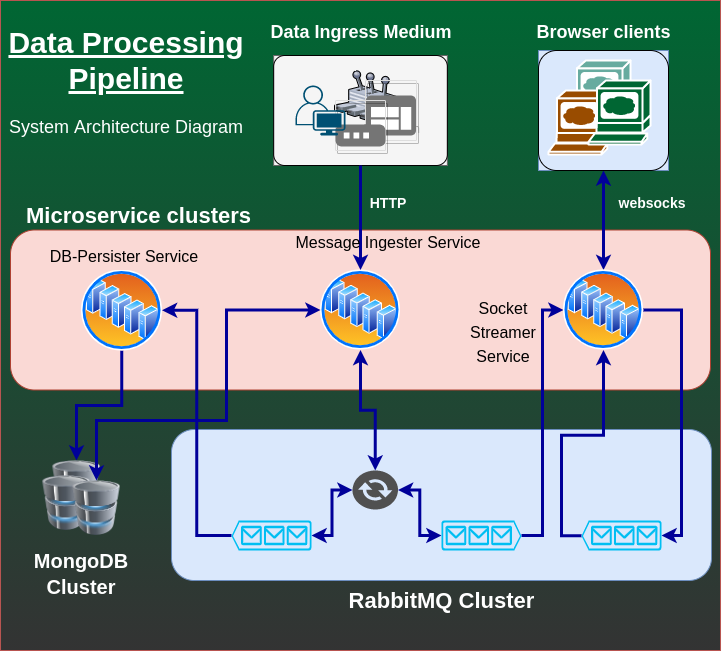

The diagram above was exported from draw.io. Its source (the exported page's mxGraphModel, read from the mxfile embedded in the PNG):
<mxGraphModel dx="1422" dy="735" grid="1" gridSize="10" guides="1" tooltips="1" connect="1" arrows="1" fold="1" page="1" pageScale="1" pageWidth="827" pageHeight="1169" math="0" shadow="0">
  <root>
    <mxCell id="0" />
    <mxCell id="1" parent="0" />
    <mxCell id="Ih89BEfCi1v_2fJKOcW2-42" value="" style="rounded=0;whiteSpace=wrap;html=1;strokeColor=#b85450;gradientDirection=north;fillColor=#333333;gradientColor=#006633;" vertex="1" parent="1">
      <mxGeometry x="39.01" y="40" width="720" height="650" as="geometry" />
    </mxCell>
    <mxCell id="Ih89BEfCi1v_2fJKOcW2-27" value="" style="rounded=1;whiteSpace=wrap;html=1;fillColor=#dae8fc;strokeColor=#6c8ebf;" vertex="1" parent="1">
      <mxGeometry x="210" y="469" width="540" height="151" as="geometry" />
    </mxCell>
    <mxCell id="Ih89BEfCi1v_2fJKOcW2-26" value="" style="rounded=1;whiteSpace=wrap;html=1;fillColor=#fad9d5;strokeColor=#ae4132;" vertex="1" parent="1">
      <mxGeometry x="49" y="269.5" width="700" height="160" as="geometry" />
    </mxCell>
    <mxCell id="Ih89BEfCi1v_2fJKOcW2-46" style="edgeStyle=orthogonalEdgeStyle;rounded=0;orthogonalLoop=1;jettySize=auto;html=1;entryX=0;entryY=0.5;entryDx=0;entryDy=0;entryPerimeter=0;startArrow=classic;startFill=1;strokeWidth=3;strokeColor=#000099;" edge="1" parent="1" source="Ih89BEfCi1v_2fJKOcW2-1" target="Ih89BEfCi1v_2fJKOcW2-4">
      <mxGeometry relative="1" as="geometry" />
    </mxCell>
    <mxCell id="Ih89BEfCi1v_2fJKOcW2-47" style="edgeStyle=orthogonalEdgeStyle;rounded=0;orthogonalLoop=1;jettySize=auto;html=1;entryX=0;entryY=0.5;entryDx=0;entryDy=0;entryPerimeter=0;startArrow=classic;startFill=1;strokeWidth=3;strokeColor=#000099;" edge="1" parent="1" source="Ih89BEfCi1v_2fJKOcW2-1" target="Ih89BEfCi1v_2fJKOcW2-5">
      <mxGeometry relative="1" as="geometry" />
    </mxCell>
    <mxCell id="Ih89BEfCi1v_2fJKOcW2-1" value="" style="pointerEvents=1;shadow=0;dashed=0;html=1;strokeColor=none;fillColor=#505050;labelPosition=center;verticalLabelPosition=bottom;verticalAlign=top;outlineConnect=0;align=center;shape=mxgraph.office.communications.exchange_active_sync;" vertex="1" parent="1">
      <mxGeometry x="391" y="510" width="45.5" height="39" as="geometry" />
    </mxCell>
    <mxCell id="Ih89BEfCi1v_2fJKOcW2-54" style="edgeStyle=orthogonalEdgeStyle;rounded=0;orthogonalLoop=1;jettySize=auto;html=1;startArrow=none;startFill=0;endArrow=classic;endFill=1;strokeWidth=3;strokeColor=#000099;" edge="1" parent="1" source="Ih89BEfCi1v_2fJKOcW2-3" target="Ih89BEfCi1v_2fJKOcW2-9">
      <mxGeometry relative="1" as="geometry" />
    </mxCell>
    <mxCell id="Ih89BEfCi1v_2fJKOcW2-3" value="" style="aspect=fixed;perimeter=ellipsePerimeter;html=1;align=center;shadow=0;dashed=0;spacingTop=3;image;image=img/lib/active_directory/server_farm.svg;" vertex="1" parent="1">
      <mxGeometry x="120" y="309.5" width="80.5" height="80.5" as="geometry" />
    </mxCell>
    <mxCell id="Ih89BEfCi1v_2fJKOcW2-52" style="edgeStyle=orthogonalEdgeStyle;rounded=0;orthogonalLoop=1;jettySize=auto;html=1;entryX=1;entryY=0.5;entryDx=0;entryDy=0;startArrow=none;startFill=0;endArrow=classic;endFill=1;strokeWidth=3;strokeColor=#000099;" edge="1" parent="1" source="Ih89BEfCi1v_2fJKOcW2-4" target="Ih89BEfCi1v_2fJKOcW2-3">
      <mxGeometry relative="1" as="geometry" />
    </mxCell>
    <mxCell id="Ih89BEfCi1v_2fJKOcW2-4" value="" style="verticalLabelPosition=bottom;html=1;verticalAlign=top;align=center;strokeColor=none;fillColor=#00BEF2;shape=mxgraph.azure.queue_generic;pointerEvents=1;flipH=1;" vertex="1" parent="1">
      <mxGeometry x="270" y="560" width="80" height="30" as="geometry" />
    </mxCell>
    <mxCell id="Ih89BEfCi1v_2fJKOcW2-53" style="edgeStyle=orthogonalEdgeStyle;rounded=0;orthogonalLoop=1;jettySize=auto;html=1;entryX=0;entryY=0.5;entryDx=0;entryDy=0;startArrow=none;startFill=0;endArrow=classic;endFill=1;strokeWidth=3;strokeColor=#000099;" edge="1" parent="1" source="Ih89BEfCi1v_2fJKOcW2-5" target="Ih89BEfCi1v_2fJKOcW2-6">
      <mxGeometry relative="1" as="geometry" />
    </mxCell>
    <mxCell id="Ih89BEfCi1v_2fJKOcW2-5" value="" style="verticalLabelPosition=bottom;html=1;verticalAlign=top;align=center;strokeColor=none;fillColor=#00BEF2;shape=mxgraph.azure.queue_generic;pointerEvents=1;" vertex="1" parent="1">
      <mxGeometry x="480" y="560" width="80" height="30" as="geometry" />
    </mxCell>
    <mxCell id="Ih89BEfCi1v_2fJKOcW2-44" style="edgeStyle=orthogonalEdgeStyle;rounded=0;orthogonalLoop=1;jettySize=auto;html=1;entryX=0.5;entryY=1;entryDx=0;entryDy=0;strokeWidth=3;startArrow=classic;startFill=1;strokeColor=#000099;" edge="1" parent="1" source="Ih89BEfCi1v_2fJKOcW2-6" target="Ih89BEfCi1v_2fJKOcW2-25">
      <mxGeometry relative="1" as="geometry" />
    </mxCell>
    <mxCell id="Ih89BEfCi1v_2fJKOcW2-48" style="edgeStyle=orthogonalEdgeStyle;rounded=0;orthogonalLoop=1;jettySize=auto;html=1;entryX=0;entryY=0.5;entryDx=0;entryDy=0;entryPerimeter=0;startArrow=none;startFill=0;strokeWidth=3;strokeColor=#000099;" edge="1" parent="1" source="Ih89BEfCi1v_2fJKOcW2-6" target="Ih89BEfCi1v_2fJKOcW2-14">
      <mxGeometry relative="1" as="geometry">
        <Array as="points">
          <mxPoint x="720" y="350" />
          <mxPoint x="720" y="575" />
        </Array>
      </mxGeometry>
    </mxCell>
    <mxCell id="Ih89BEfCi1v_2fJKOcW2-6" value="" style="aspect=fixed;perimeter=ellipsePerimeter;html=1;align=center;shadow=0;dashed=0;spacingTop=3;image;image=img/lib/active_directory/server_farm.svg;" vertex="1" parent="1">
      <mxGeometry x="602" y="309.5" width="80" height="80" as="geometry" />
    </mxCell>
    <mxCell id="Ih89BEfCi1v_2fJKOcW2-45" style="edgeStyle=orthogonalEdgeStyle;rounded=0;orthogonalLoop=1;jettySize=auto;html=1;startArrow=classic;startFill=1;strokeWidth=3;strokeColor=#000099;" edge="1" parent="1" source="Ih89BEfCi1v_2fJKOcW2-7" target="Ih89BEfCi1v_2fJKOcW2-1">
      <mxGeometry relative="1" as="geometry" />
    </mxCell>
    <mxCell id="Ih89BEfCi1v_2fJKOcW2-7" value="" style="aspect=fixed;perimeter=ellipsePerimeter;html=1;align=center;shadow=0;dashed=0;spacingTop=3;image;image=img/lib/active_directory/server_farm.svg;" vertex="1" parent="1">
      <mxGeometry x="359" y="309.5" width="80" height="80" as="geometry" />
    </mxCell>
    <mxCell id="Ih89BEfCi1v_2fJKOcW2-51" style="edgeStyle=orthogonalEdgeStyle;rounded=0;orthogonalLoop=1;jettySize=auto;html=1;entryX=0.5;entryY=1;entryDx=0;entryDy=0;startArrow=none;startFill=0;endArrow=classic;endFill=1;strokeWidth=3;exitX=1;exitY=0.51;exitDx=0;exitDy=0;exitPerimeter=0;strokeColor=#000099;" edge="1" parent="1" source="Ih89BEfCi1v_2fJKOcW2-14" target="Ih89BEfCi1v_2fJKOcW2-6">
      <mxGeometry relative="1" as="geometry" />
    </mxCell>
    <mxCell id="Ih89BEfCi1v_2fJKOcW2-14" value="" style="verticalLabelPosition=bottom;html=1;verticalAlign=top;align=center;strokeColor=none;fillColor=#00BEF2;shape=mxgraph.azure.queue_generic;pointerEvents=1;direction=east;flipH=1;" vertex="1" parent="1">
      <mxGeometry x="620" y="560" width="80" height="30" as="geometry" />
    </mxCell>
    <mxCell id="Ih89BEfCi1v_2fJKOcW2-28" value="" style="group" vertex="1" connectable="0" parent="1">
      <mxGeometry x="70" y="500" width="100" height="75" as="geometry" />
    </mxCell>
    <mxCell id="Ih89BEfCi1v_2fJKOcW2-9" value="" style="image;html=1;image=img/lib/clip_art/computers/Database_128x128.png" vertex="1" parent="Ih89BEfCi1v_2fJKOcW2-28">
      <mxGeometry x="10" width="70" height="55" as="geometry" />
    </mxCell>
    <mxCell id="Ih89BEfCi1v_2fJKOcW2-10" value="" style="image;html=1;image=img/lib/clip_art/computers/Database_128x128.png" vertex="1" parent="Ih89BEfCi1v_2fJKOcW2-28">
      <mxGeometry y="15" width="70" height="55" as="geometry" />
    </mxCell>
    <mxCell id="Ih89BEfCi1v_2fJKOcW2-11" value="" style="image;html=1;image=img/lib/clip_art/computers/Database_128x128.png" vertex="1" parent="Ih89BEfCi1v_2fJKOcW2-28">
      <mxGeometry x="30" y="20" width="70" height="55" as="geometry" />
    </mxCell>
    <mxCell id="Ih89BEfCi1v_2fJKOcW2-30" value="" style="group;rounded=0;fillColor=#dae8fc;strokeColor=#6c8ebf;" vertex="1" connectable="0" parent="1">
      <mxGeometry x="577" y="90" width="130" height="120" as="geometry" />
    </mxCell>
    <mxCell id="Ih89BEfCi1v_2fJKOcW2-22" value="" style="shape=mxgraph.cisco.computers_and_peripherals.web_browser;html=1;pointerEvents=1;dashed=0;strokeColor=#ffffff;strokeWidth=2;verticalLabelPosition=bottom;verticalAlign=top;align=center;outlineConnect=0;fillColor=#67AB9F;" vertex="1" parent="Ih89BEfCi1v_2fJKOcW2-30">
      <mxGeometry x="30" y="10" width="62" height="64" as="geometry" />
    </mxCell>
    <mxCell id="Ih89BEfCi1v_2fJKOcW2-23" value="" style="shape=mxgraph.cisco.computers_and_peripherals.web_browser;html=1;pointerEvents=1;dashed=0;strokeColor=#ffffff;strokeWidth=2;verticalLabelPosition=bottom;verticalAlign=top;align=center;outlineConnect=0;fillColor=#994C00;" vertex="1" parent="Ih89BEfCi1v_2fJKOcW2-30">
      <mxGeometry x="10" y="40" width="62" height="64" as="geometry" />
    </mxCell>
    <mxCell id="Ih89BEfCi1v_2fJKOcW2-24" value="" style="shape=mxgraph.cisco.computers_and_peripherals.web_browser;html=1;pointerEvents=1;dashed=0;strokeColor=#ffffff;strokeWidth=2;verticalLabelPosition=bottom;verticalAlign=top;align=center;outlineConnect=0;fillColor=#006633;" vertex="1" parent="Ih89BEfCi1v_2fJKOcW2-30">
      <mxGeometry x="50" y="30" width="62" height="64" as="geometry" />
    </mxCell>
    <mxCell id="Ih89BEfCi1v_2fJKOcW2-25" value="" style="rounded=1;whiteSpace=wrap;html=1;fillColor=none;" vertex="1" parent="Ih89BEfCi1v_2fJKOcW2-30">
      <mxGeometry width="130" height="120" as="geometry" />
    </mxCell>
    <mxCell id="Ih89BEfCi1v_2fJKOcW2-41" value="" style="group;fillColor=#f5f5f5;strokeColor=#666666;fontColor=#333333;" vertex="1" connectable="0" parent="1">
      <mxGeometry x="312.13" y="95" width="173.75" height="110" as="geometry" />
    </mxCell>
    <mxCell id="Ih89BEfCi1v_2fJKOcW2-31" value="" style="verticalLabelPosition=bottom;aspect=fixed;html=1;verticalAlign=top;strokeColor=none;align=center;outlineConnect=0;shape=mxgraph.citrix.user_control;fillColor=none;" vertex="1" parent="Ih89BEfCi1v_2fJKOcW2-41">
      <mxGeometry x="60.870000000000005" y="15" width="61.31" height="50" as="geometry" />
    </mxCell>
    <mxCell id="Ih89BEfCi1v_2fJKOcW2-32" value="Application" style="strokeColor=#dddddd;shadow=1;strokeWidth=1;rounded=1;absoluteArcSize=1;arcSize=2;labelPosition=center;verticalLabelPosition=middle;align=center;verticalAlign=bottom;spacingLeft=0;fontColor=#999999;fontSize=12;whiteSpace=wrap;spacingBottom=2;fillColor=none;" vertex="1" parent="Ih89BEfCi1v_2fJKOcW2-41">
      <mxGeometry x="91.87" y="25" width="51" height="60" as="geometry" />
    </mxCell>
    <mxCell id="Ih89BEfCi1v_2fJKOcW2-33" value="" style="dashed=0;connectable=0;html=1;fillColor=#757575;strokeColor=none;shape=mxgraph.gcp2.application;part=1;" vertex="1" parent="Ih89BEfCi1v_2fJKOcW2-32">
      <mxGeometry x="0.5" width="50" height="40" relative="1" as="geometry">
        <mxPoint x="-25" y="15" as="offset" />
      </mxGeometry>
    </mxCell>
    <mxCell id="Ih89BEfCi1v_2fJKOcW2-34" value="Gateway" style="strokeColor=#dddddd;shadow=1;strokeWidth=1;rounded=1;absoluteArcSize=1;arcSize=2;labelPosition=center;verticalLabelPosition=middle;align=center;verticalAlign=bottom;spacingLeft=0;fontColor=#999999;fontSize=12;whiteSpace=wrap;spacingBottom=2;fillColor=none;" vertex="1" parent="Ih89BEfCi1v_2fJKOcW2-41">
      <mxGeometry x="61.870000000000005" y="45" width="50" height="50" as="geometry" />
    </mxCell>
    <mxCell id="Ih89BEfCi1v_2fJKOcW2-35" value="" style="dashed=0;connectable=0;html=1;fillColor=#757575;strokeColor=none;shape=mxgraph.gcp2.gateway_icon;part=1;" vertex="1" parent="Ih89BEfCi1v_2fJKOcW2-34">
      <mxGeometry x="0.5" width="50" height="22" relative="1" as="geometry">
        <mxPoint x="-25" y="24" as="offset" />
      </mxGeometry>
    </mxCell>
    <mxCell id="Ih89BEfCi1v_2fJKOcW2-38" value="" style="points=[[0.35,0,0],[0.98,0.51,0],[1,0.71,0],[0.67,1,0],[0,0.795,0],[0,0.65,0]];verticalLabelPosition=bottom;html=1;verticalAlign=top;aspect=fixed;align=center;pointerEvents=1;shape=mxgraph.cisco19.user;fillColor=#005073;strokeColor=none;" vertex="1" parent="Ih89BEfCi1v_2fJKOcW2-41">
      <mxGeometry x="21.870000000000005" y="30" width="50" height="50" as="geometry" />
    </mxCell>
    <mxCell id="Ih89BEfCi1v_2fJKOcW2-40" value="" style="rounded=1;whiteSpace=wrap;html=1;fillColor=none;arcSize=10;" vertex="1" parent="Ih89BEfCi1v_2fJKOcW2-41">
      <mxGeometry width="173.75" height="110" as="geometry" />
    </mxCell>
    <mxCell id="Ih89BEfCi1v_2fJKOcW2-43" style="edgeStyle=orthogonalEdgeStyle;rounded=0;orthogonalLoop=1;jettySize=auto;html=1;strokeWidth=3;strokeColor=#000099;" edge="1" parent="1" source="Ih89BEfCi1v_2fJKOcW2-40" target="Ih89BEfCi1v_2fJKOcW2-7">
      <mxGeometry relative="1" as="geometry" />
    </mxCell>
    <mxCell id="Ih89BEfCi1v_2fJKOcW2-56" style="edgeStyle=orthogonalEdgeStyle;rounded=0;orthogonalLoop=1;jettySize=auto;html=1;entryX=0;entryY=0.5;entryDx=0;entryDy=0;startArrow=classic;startFill=1;endArrow=classic;endFill=1;strokeWidth=3;strokeColor=#000099;" edge="1" parent="1" source="Ih89BEfCi1v_2fJKOcW2-11" target="Ih89BEfCi1v_2fJKOcW2-7">
      <mxGeometry relative="1" as="geometry">
        <Array as="points">
          <mxPoint x="135" y="460" />
          <mxPoint x="265" y="460" />
          <mxPoint x="265" y="350" />
        </Array>
      </mxGeometry>
    </mxCell>
    <mxCell id="Ih89BEfCi1v_2fJKOcW2-57" value="Microservice clusters" style="text;html=1;strokeColor=none;fillColor=none;align=center;verticalAlign=middle;whiteSpace=wrap;rounded=0;fontStyle=1;fontSize=22;fontColor=#FFFFFF;" vertex="1" parent="1">
      <mxGeometry x="55" y="239.5" width="245" height="30" as="geometry" />
    </mxCell>
    <mxCell id="Ih89BEfCi1v_2fJKOcW2-58" value="&lt;font style=&quot;font-size: 16px&quot;&gt;DB-Persister Service&lt;/font&gt;" style="text;html=1;strokeColor=none;fillColor=none;align=center;verticalAlign=middle;whiteSpace=wrap;rounded=0;fontSize=20;" vertex="1" parent="1">
      <mxGeometry x="77.5" y="283.5" width="170" height="20" as="geometry" />
    </mxCell>
    <mxCell id="Ih89BEfCi1v_2fJKOcW2-60" value="&lt;font style=&quot;font-size: 16px&quot;&gt;Message Ingester Service&lt;/font&gt;" style="text;html=1;strokeColor=none;fillColor=none;align=center;verticalAlign=middle;whiteSpace=wrap;rounded=0;fontSize=20;" vertex="1" parent="1">
      <mxGeometry x="330" y="270" width="194" height="20" as="geometry" />
    </mxCell>
    <mxCell id="Ih89BEfCi1v_2fJKOcW2-62" value="&lt;font style=&quot;font-size: 16px&quot;&gt;Socket Streamer Service&lt;/font&gt;" style="text;html=1;strokeColor=none;fillColor=none;align=center;verticalAlign=middle;whiteSpace=wrap;rounded=0;fontSize=20;" vertex="1" parent="1">
      <mxGeometry x="482" y="330" width="120" height="80" as="geometry" />
    </mxCell>
    <mxCell id="Ih89BEfCi1v_2fJKOcW2-63" value="&lt;b&gt;&lt;font style=&quot;font-size: 20px&quot;&gt;MongoDB Cluster&lt;/font&gt;&lt;/b&gt;" style="text;html=1;strokeColor=none;fillColor=none;align=center;verticalAlign=middle;whiteSpace=wrap;rounded=0;fontSize=22;fontColor=#FFFFFF;" vertex="1" parent="1">
      <mxGeometry x="64" y="585" width="112" height="55" as="geometry" />
    </mxCell>
    <mxCell id="Ih89BEfCi1v_2fJKOcW2-64" value="RabbitMQ Cluster" style="text;html=1;strokeColor=none;fillColor=none;align=center;verticalAlign=middle;whiteSpace=wrap;rounded=0;fontSize=22;fontColor=#FFFFFF;fontStyle=1" vertex="1" parent="1">
      <mxGeometry x="362.5" y="630" width="235" height="20" as="geometry" />
    </mxCell>
    <mxCell id="Ih89BEfCi1v_2fJKOcW2-65" value="&lt;font style=&quot;font-size: 18px&quot;&gt;&lt;b&gt;Data Ingress Medium&lt;/b&gt;&lt;/font&gt;" style="text;html=1;strokeColor=none;fillColor=none;align=center;verticalAlign=middle;whiteSpace=wrap;rounded=0;fontSize=22;fontColor=#FFFFFF;" vertex="1" parent="1">
      <mxGeometry x="300" y="60" width="200" height="20" as="geometry" />
    </mxCell>
    <mxCell id="Ih89BEfCi1v_2fJKOcW2-66" value="&lt;b&gt;&lt;font style=&quot;font-size: 18px&quot;&gt;Browser clients&lt;/font&gt;&lt;/b&gt;" style="text;html=1;strokeColor=none;fillColor=none;align=center;verticalAlign=middle;whiteSpace=wrap;rounded=0;fontSize=22;fontColor=#FFFFFF;" vertex="1" parent="1">
      <mxGeometry x="550.5" y="55" width="183" height="30" as="geometry" />
    </mxCell>
    <mxCell id="Ih89BEfCi1v_2fJKOcW2-69" value="&lt;font style=&quot;font-size: 14px&quot;&gt;&lt;b&gt;websocks&lt;/b&gt;&lt;/font&gt;" style="text;html=1;strokeColor=none;fillColor=none;align=center;verticalAlign=middle;whiteSpace=wrap;rounded=0;fontSize=22;fontColor=#FFFFFF;" vertex="1" parent="1">
      <mxGeometry x="642" y="230" width="98" height="20" as="geometry" />
    </mxCell>
    <mxCell id="Ih89BEfCi1v_2fJKOcW2-70" value="&lt;span style=&quot;font-size: 14px&quot;&gt;&lt;b&gt;HTTP&lt;/b&gt;&lt;/span&gt;" style="text;html=1;strokeColor=none;fillColor=none;align=center;verticalAlign=middle;whiteSpace=wrap;rounded=0;fontSize=22;fontColor=#FFFFFF;" vertex="1" parent="1">
      <mxGeometry x="378" y="230" width="98" height="20" as="geometry" />
    </mxCell>
    <mxCell id="Ih89BEfCi1v_2fJKOcW2-71" value="&lt;h1 style=&quot;font-size: 30px&quot;&gt;&lt;u&gt;Data Processing Pipeline&lt;/u&gt;&lt;/h1&gt;&lt;div style=&quot;font-size: 18px&quot;&gt;System Architecture Diagram&lt;/div&gt;" style="text;html=1;strokeColor=none;fillColor=none;spacing=5;spacingTop=-20;whiteSpace=wrap;overflow=hidden;rounded=0;fontSize=22;fontColor=#FFFFFF;align=center;" vertex="1" parent="1">
      <mxGeometry x="40" y="55" width="250" height="145" as="geometry" />
    </mxCell>
  </root>
</mxGraphModel>